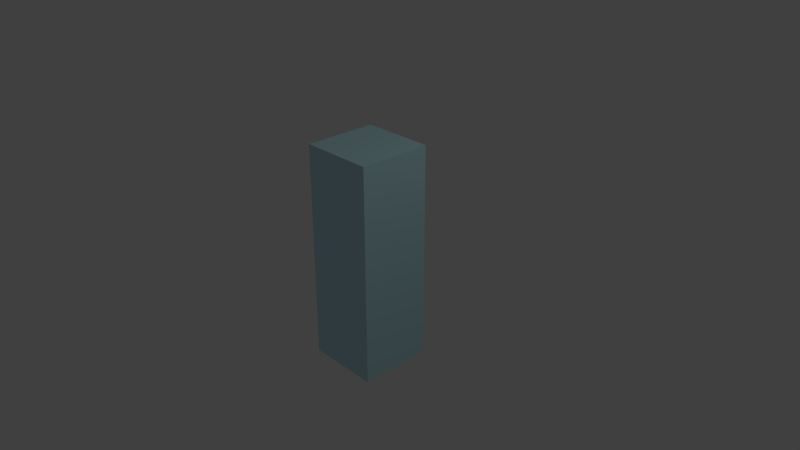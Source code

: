 # Source: Blue_Wall.blend  (saved by Blender 2.78.0; exported with 4.5.12 LTS)
import bpy
from mathutils import Matrix  # noqa: F401  (used for matrix-valued properties, if any)

bpy.ops.wm.read_factory_settings(use_empty=True)
scene = bpy.context.scene
scene.name = 'Scene'

# ---- collections
col_collection_1 = bpy.data.collections.new('Collection 1'); scene.collection.children.link(col_collection_1)

# ---- materials (node trees are filled in below, after node groups)
mat_material = bpy.data.materials.new('Material')
mat_material.alpha_threshold = 0.0
mat_material.use_transparent_shadow = False
mat_material.diffuse_color = (0.5333, 0.8388, 0.9047, 1.0)
mat_material.specular_color = (0.5333, 0.8388, 0.9047)
mat_material.roughness = 0.5
mat_material.line_color = (0.0, 0.0, 0.0, 1.0)

# ---- material node trees

# ---- world
world_world = bpy.data.worlds.new('World'); scene.world = world_world
world_world.color = (0.05088, 0.05088, 0.05088)
world_world.use_sun_shadow = False
world_world.sun_shadow_jitter_overblur = 0.0
world_world.cycles.sampling_method = 'MANUAL'

# ---- cameras
cam_camera = bpy.data.cameras.new('Camera')
cam_camera.clip_end = 100.0
cam_camera.lens = 35.0
cam_camera.sensor_width = 32.0
cam_camera.sensor_height = 18.0
cam_camera.ortho_scale = 7.314
cam_camera.dof.focus_distance = 0.0
cam_camera.dof.aperture_fstop = 128.0

# ---- lights
light_lamp = bpy.data.lights.new('Lamp', 'POINT')
light_lamp.transmission_factor = 0.0
light_lamp.cutoff_distance = 30.0
light_lamp.energy = 100.0
light_lamp.shadow_buffer_clip_start = 1.001
light_lamp.shadow_soft_size = 0.1
light_lamp.shadow_maximum_resolution = 0.006
light_lamp.use_absolute_resolution = True

# ---- meshes
me_cube = bpy.data.meshes.new('Cube')
me_cube.from_pydata([(1.0, 1.0, -1.0), (1.0, -1.0, -1.0), (-1.0, -1.0, -1.0), (-1.0, 1.0, -1.0), (1.0, 1.0, 1.0), (1.0, -1.0, 1.0), (-1.0, -1.0, 1.0), (-1.0, 1.0, 1.0)], [], [(0, 1, 2, 3), (4, 7, 6, 5), (0, 4, 5, 1), (1, 5, 6, 2), (2, 6, 7, 3), (4, 0, 3, 7)])
me_cube.materials.append(mat_material)
me_cube.use_remesh_preserve_volume = False
me_cube.use_remesh_preserve_attributes = False
me_cube.use_mirror_vertex_groups = False
me_cube.update()

# ---- objects
ob_cube = bpy.data.objects.new('Cube', me_cube)
ob_lamp = bpy.data.objects.new('Lamp', light_lamp)
ob_camera = bpy.data.objects.new('Camera', cam_camera)

# ---- transforms, parenting, visibility, modifiers, constraints
ob_cube.location = (0.0, 0.0, 0.0)
ob_cube.scale = (0.5, 0.5, 1.5)
ob_cube.lock_rotations_4d = False
ob_cube.empty_display_type = 'ARROWS'
ob_cube.lineart.crease_threshold = 0.0
ob_lamp.location = (4.076, 1.005, 5.904)
ob_lamp.rotation_euler = (0.6503, 0.05522, 1.866)
ob_lamp.lock_rotations_4d = False
ob_lamp.empty_display_type = 'ARROWS'
ob_lamp.color = (0.0, 0.0, 0.0, 0.0)
ob_lamp.lineart.crease_threshold = 0.0
ob_camera.location = (7.481, -6.508, 5.344)
ob_camera.rotation_euler = (1.109, 0.0, 0.8149)
ob_camera.lock_rotations_4d = False
ob_camera.empty_display_type = 'ARROWS'
ob_camera.color = (0.0, 0.0, 0.0, 0.0)
ob_camera.display_type = 'WIRE'
ob_camera.lineart.crease_threshold = 0.0

# ---- collection membership
col_collection_1.objects.link(ob_cube)
col_collection_1.objects.link(ob_lamp)
col_collection_1.objects.link(ob_camera)

# ---- scene / render settings (as saved in the file)
scene.camera = ob_camera
scene.frame_start = 1; scene.frame_end = 250; scene.frame_set(1)
scene.render.engine = 'BLENDER_EEVEE_NEXT'
scene.render.resolution_percentage = 50
scene.render.dither_intensity = 0.0
scene.cycles.use_denoising = False
scene.cycles.samples = 128
scene.cycles.sampling_pattern = 'TABULATED_SOBOL'
scene.cycles.light_sampling_threshold = 0.0
scene.cycles.use_adaptive_sampling = False
scene.cycles.use_light_tree = False
scene.cycles.blur_glossy = 0.0
scene.cycles.sample_clamp_indirect = 0.0
scene.view_settings.view_transform = 'Standard'
bpy.context.view_layer.update()
